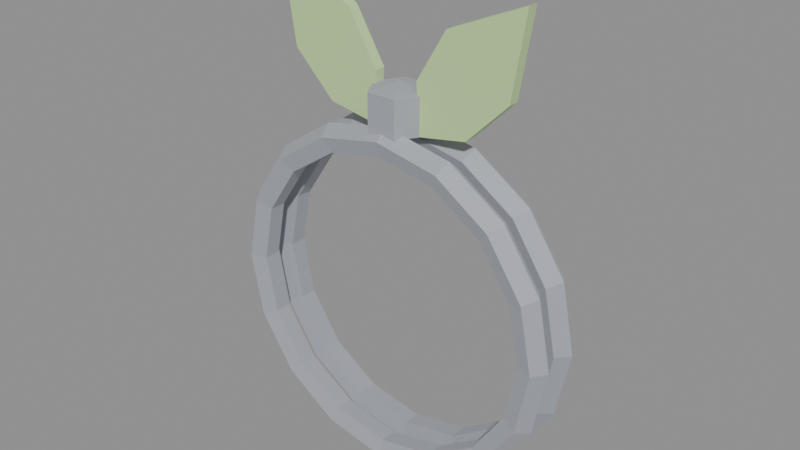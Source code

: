# Source: peace_ring.blend  (saved by Blender 5.2.45; exported with 4.5.12 LTS)
import bpy
from mathutils import Matrix  # noqa: F401  (used for matrix-valued properties, if any)

bpy.ops.wm.read_factory_settings(use_empty=True)
scene = bpy.context.scene
scene.name = 'Scene'

# ---- materials (node trees are filled in below, after node groups)
mat_peace_ring_metal = bpy.data.materials.new('peace_ring_metal')
mat_peace_ring_metal.diffuse_color = (0.55, 0.57, 0.62, 1.0)
mat_peace_ring_stone = bpy.data.materials.new('peace_ring_stone')
mat_peace_ring_stone.diffuse_color = (0.55, 0.78, 0.35, 1.0)

# ---- material node trees
mat_peace_ring_metal.use_nodes = True; mat_peace_ring_metal.node_tree.nodes.clear()
_N = mat_peace_ring_metal.node_tree.nodes; _L = mat_peace_ring_metal.node_tree.links
n0 = _N.new('ShaderNodeBsdfPrincipled'); n0.name = 'Principled BSDF'; n0.location = (-200, 100)
n0.inputs[0].default_value = (0.55, 0.57, 0.62, 1.0)
n0.inputs[1].default_value = 0.8
n0.inputs[2].default_value = 0.86
n0.inputs[10].default_value = 0.005
n1 = _N.new('ShaderNodeOutputMaterial'); n1.name = 'Material Output'; n1.location = (200, 100)
_L.new(n0.outputs[0], n1.inputs[0])
n1.is_active_output = True
mat_peace_ring_stone.use_nodes = True; mat_peace_ring_stone.node_tree.nodes.clear()
_N = mat_peace_ring_stone.node_tree.nodes; _L = mat_peace_ring_stone.node_tree.links
n0 = _N.new('ShaderNodeBsdfPrincipled'); n0.name = 'Principled BSDF'; n0.location = (-200, 100)
n0.inputs[0].default_value = (0.55, 0.78, 0.35, 1.0)
n0.inputs[2].default_value = 0.55
n0.inputs[10].default_value = 0.005
n1 = _N.new('ShaderNodeOutputMaterial'); n1.name = 'Material Output'; n1.location = (200, 100)
_L.new(n0.outputs[0], n1.inputs[0])
n1.is_active_output = True

# ---- meshes
me_a_strand0 = bpy.data.meshes.new('A_Strand0')
me_a_strand0.from_pydata([(0.675, 0.0, 0.0), (0.637, 0.05231, 0.0), (0.5755, 0.03233, 0.0), (0.5755, -0.03233, 0.0), (0.637, -0.05231, 0.0), (0.6236, 0.0, 0.2583), (0.5885, 0.05231, 0.2438), (0.5317, 0.03233, 0.2202), (0.5317, -0.03233, 0.2202), (0.5885, -0.05231, 0.2438), (0.4773, 0.0, 0.4773), (0.4504, 0.05231, 0.4504), (0.4069, 0.03233, 0.4069), (0.4069, -0.03233, 0.4069), (0.4504, -0.05231, 0.4504), (0.2583, 0.0, 0.6236), (0.2438, 0.05231, 0.5885), (0.2202, 0.03233, 0.5317), (0.2202, -0.03233, 0.5317), (0.2438, -0.05231, 0.5885), (4.133e-17, 0.0, 0.675), (3.9e-17, 0.05231, 0.637), (3.524e-17, 0.03233, 0.5755), (3.524e-17, -0.03233, 0.5755), (3.9e-17, -0.05231, 0.637), (-0.2583, 0.0, 0.6236), (-0.2438, 0.05231, 0.5885), (-0.2202, 0.03233, 0.5317), (-0.2202, -0.03233, 0.5317), (-0.2438, -0.05231, 0.5885), (-0.4773, 0.0, 0.4773), (-0.4504, 0.05231, 0.4504), (-0.4069, 0.03233, 0.4069), (-0.4069, -0.03233, 0.4069), (-0.4504, -0.05231, 0.4504), (-0.6236, 0.0, 0.2583), (-0.5885, 0.05231, 0.2438), (-0.5317, 0.03233, 0.2202), (-0.5317, -0.03233, 0.2202), (-0.5885, -0.05231, 0.2438), (-0.675, 0.0, 8.266e-17), (-0.637, 0.05231, 7.801e-17), (-0.5755, 0.03233, 7.048e-17), (-0.5755, -0.03233, 7.048e-17), (-0.637, -0.05231, 7.801e-17), (-0.6236, 0.0, -0.2583), (-0.5885, 0.05231, -0.2438), (-0.5317, 0.03233, -0.2202), (-0.5317, -0.03233, -0.2202), (-0.5885, -0.05231, -0.2438), (-0.4773, 0.0, -0.4773), (-0.4504, 0.05231, -0.4504), (-0.4069, 0.03233, -0.4069), (-0.4069, -0.03233, -0.4069), (-0.4504, -0.05231, -0.4504), (-0.2583, 0.0, -0.6236), (-0.2438, 0.05231, -0.5885), (-0.2202, 0.03233, -0.5317), (-0.2202, -0.03233, -0.5317), (-0.2438, -0.05231, -0.5885), (-1.24e-16, 0.0, -0.675), (-1.17e-16, 0.05231, -0.637), (-1.057e-16, 0.03233, -0.5755), (-1.057e-16, -0.03233, -0.5755), (-1.17e-16, -0.05231, -0.637), (0.2583, 0.0, -0.6236), (0.2438, 0.05231, -0.5885), (0.2202, 0.03233, -0.5317), (0.2202, -0.03233, -0.5317), (0.2438, -0.05231, -0.5885), (0.4773, 0.0, -0.4773), (0.4504, 0.05231, -0.4504), (0.4069, 0.03233, -0.4069), (0.4069, -0.03233, -0.4069), (0.4504, -0.05231, -0.4504), (0.6236, 0.0, -0.2583), (0.5885, 0.05231, -0.2438), (0.5317, 0.03233, -0.2202), (0.5317, -0.03233, -0.2202), (0.5885, -0.05231, -0.2438)], [], [(1, 6, 5, 0), (2, 7, 6, 1), (3, 8, 7, 2), (4, 9, 8, 3), (0, 5, 9, 4), (6, 11, 10, 5), (7, 12, 11, 6), (8, 13, 12, 7), (9, 14, 13, 8), (5, 10, 14, 9), (11, 16, 15, 10), (12, 17, 16, 11), (13, 18, 17, 12), (14, 19, 18, 13), (10, 15, 19, 14), (16, 21, 20, 15), (17, 22, 21, 16), (18, 23, 22, 17), (19, 24, 23, 18), (15, 20, 24, 19), (21, 26, 25, 20), (22, 27, 26, 21), (23, 28, 27, 22), (24, 29, 28, 23), (20, 25, 29, 24), (26, 31, 30, 25), (27, 32, 31, 26), (28, 33, 32, 27), (29, 34, 33, 28), (25, 30, 34, 29), (31, 36, 35, 30), (32, 37, 36, 31), (33, 38, 37, 32), (34, 39, 38, 33), (30, 35, 39, 34), (36, 41, 40, 35), (37, 42, 41, 36), (38, 43, 42, 37), (39, 44, 43, 38), (35, 40, 44, 39), (41, 46, 45, 40), (42, 47, 46, 41), (43, 48, 47, 42), (44, 49, 48, 43), (40, 45, 49, 44), (46, 51, 50, 45), (47, 52, 51, 46), (48, 53, 52, 47), (49, 54, 53, 48), (45, 50, 54, 49), (51, 56, 55, 50), (52, 57, 56, 51), (53, 58, 57, 52), (54, 59, 58, 53), (50, 55, 59, 54), (56, 61, 60, 55), (57, 62, 61, 56), (58, 63, 62, 57), (59, 64, 63, 58), (55, 60, 64, 59), (61, 66, 65, 60), (62, 67, 66, 61), (63, 68, 67, 62), (64, 69, 68, 63), (60, 65, 69, 64), (66, 71, 70, 65), (67, 72, 71, 66), (68, 73, 72, 67), (69, 74, 73, 68), (65, 70, 74, 69), (71, 76, 75, 70), (72, 77, 76, 71), (73, 78, 77, 72), (74, 79, 78, 73), (70, 75, 79, 74), (76, 1, 0, 75), (77, 2, 1, 76), (78, 3, 2, 77), (79, 4, 3, 78), (75, 0, 4, 79)])
me_a_strand0.materials.append(mat_peace_ring_metal)
me_a_strand0.update()
me_a_strand1 = bpy.data.meshes.new('A_Strand1')
me_a_strand1.from_pydata([(0.675, 0.0, 0.0), (0.637, 0.05231, 0.0), (0.5755, 0.03233, 0.0), (0.5755, -0.03233, 0.0), (0.637, -0.05231, 0.0), (0.6236, 0.0, 0.2583), (0.5885, 0.05231, 0.2438), (0.5317, 0.03233, 0.2202), (0.5317, -0.03233, 0.2202), (0.5885, -0.05231, 0.2438), (0.4773, 0.0, 0.4773), (0.4504, 0.05231, 0.4504), (0.4069, 0.03233, 0.4069), (0.4069, -0.03233, 0.4069), (0.4504, -0.05231, 0.4504), (0.2583, 0.0, 0.6236), (0.2438, 0.05231, 0.5885), (0.2202, 0.03233, 0.5317), (0.2202, -0.03233, 0.5317), (0.2438, -0.05231, 0.5885), (4.133e-17, 0.0, 0.675), (3.9e-17, 0.05231, 0.637), (3.524e-17, 0.03233, 0.5755), (3.524e-17, -0.03233, 0.5755), (3.9e-17, -0.05231, 0.637), (-0.2583, 0.0, 0.6236), (-0.2438, 0.05231, 0.5885), (-0.2202, 0.03233, 0.5317), (-0.2202, -0.03233, 0.5317), (-0.2438, -0.05231, 0.5885), (-0.4773, 0.0, 0.4773), (-0.4504, 0.05231, 0.4504), (-0.4069, 0.03233, 0.4069), (-0.4069, -0.03233, 0.4069), (-0.4504, -0.05231, 0.4504), (-0.6236, 0.0, 0.2583), (-0.5885, 0.05231, 0.2438), (-0.5317, 0.03233, 0.2202), (-0.5317, -0.03233, 0.2202), (-0.5885, -0.05231, 0.2438), (-0.675, 0.0, 8.266e-17), (-0.637, 0.05231, 7.801e-17), (-0.5755, 0.03233, 7.048e-17), (-0.5755, -0.03233, 7.048e-17), (-0.637, -0.05231, 7.801e-17), (-0.6236, 0.0, -0.2583), (-0.5885, 0.05231, -0.2438), (-0.5317, 0.03233, -0.2202), (-0.5317, -0.03233, -0.2202), (-0.5885, -0.05231, -0.2438), (-0.4773, 0.0, -0.4773), (-0.4504, 0.05231, -0.4504), (-0.4069, 0.03233, -0.4069), (-0.4069, -0.03233, -0.4069), (-0.4504, -0.05231, -0.4504), (-0.2583, 0.0, -0.6236), (-0.2438, 0.05231, -0.5885), (-0.2202, 0.03233, -0.5317), (-0.2202, -0.03233, -0.5317), (-0.2438, -0.05231, -0.5885), (-1.24e-16, 0.0, -0.675), (-1.17e-16, 0.05231, -0.637), (-1.057e-16, 0.03233, -0.5755), (-1.057e-16, -0.03233, -0.5755), (-1.17e-16, -0.05231, -0.637), (0.2583, 0.0, -0.6236), (0.2438, 0.05231, -0.5885), (0.2202, 0.03233, -0.5317), (0.2202, -0.03233, -0.5317), (0.2438, -0.05231, -0.5885), (0.4773, 0.0, -0.4773), (0.4504, 0.05231, -0.4504), (0.4069, 0.03233, -0.4069), (0.4069, -0.03233, -0.4069), (0.4504, -0.05231, -0.4504), (0.6236, 0.0, -0.2583), (0.5885, 0.05231, -0.2438), (0.5317, 0.03233, -0.2202), (0.5317, -0.03233, -0.2202), (0.5885, -0.05231, -0.2438)], [], [(1, 6, 5, 0), (2, 7, 6, 1), (3, 8, 7, 2), (4, 9, 8, 3), (0, 5, 9, 4), (6, 11, 10, 5), (7, 12, 11, 6), (8, 13, 12, 7), (9, 14, 13, 8), (5, 10, 14, 9), (11, 16, 15, 10), (12, 17, 16, 11), (13, 18, 17, 12), (14, 19, 18, 13), (10, 15, 19, 14), (16, 21, 20, 15), (17, 22, 21, 16), (18, 23, 22, 17), (19, 24, 23, 18), (15, 20, 24, 19), (21, 26, 25, 20), (22, 27, 26, 21), (23, 28, 27, 22), (24, 29, 28, 23), (20, 25, 29, 24), (26, 31, 30, 25), (27, 32, 31, 26), (28, 33, 32, 27), (29, 34, 33, 28), (25, 30, 34, 29), (31, 36, 35, 30), (32, 37, 36, 31), (33, 38, 37, 32), (34, 39, 38, 33), (30, 35, 39, 34), (36, 41, 40, 35), (37, 42, 41, 36), (38, 43, 42, 37), (39, 44, 43, 38), (35, 40, 44, 39), (41, 46, 45, 40), (42, 47, 46, 41), (43, 48, 47, 42), (44, 49, 48, 43), (40, 45, 49, 44), (46, 51, 50, 45), (47, 52, 51, 46), (48, 53, 52, 47), (49, 54, 53, 48), (45, 50, 54, 49), (51, 56, 55, 50), (52, 57, 56, 51), (53, 58, 57, 52), (54, 59, 58, 53), (50, 55, 59, 54), (56, 61, 60, 55), (57, 62, 61, 56), (58, 63, 62, 57), (59, 64, 63, 58), (55, 60, 64, 59), (61, 66, 65, 60), (62, 67, 66, 61), (63, 68, 67, 62), (64, 69, 68, 63), (60, 65, 69, 64), (66, 71, 70, 65), (67, 72, 71, 66), (68, 73, 72, 67), (69, 74, 73, 68), (65, 70, 74, 69), (71, 76, 75, 70), (72, 77, 76, 71), (73, 78, 77, 72), (74, 79, 78, 73), (70, 75, 79, 74), (76, 1, 0, 75), (77, 2, 1, 76), (78, 3, 2, 77), (79, 4, 3, 78), (75, 0, 4, 79)])
me_a_strand1.materials.append(mat_peace_ring_metal)
me_a_strand1.update()
me_c_leaf0 = bpy.data.meshes.new('C_Leaf0')
me_c_leaf0.from_pydata([(0.0, 0.0, 0.0), (0.09, 0.0, 0.1), (0.11, 0.0, 0.26), (0.0, 0.0, 0.46), (-0.11, 0.0, 0.26), (-0.09, 0.0, 0.1)], [], [(0, 1, 2, 3, 4, 5)])
me_c_leaf0.materials.append(mat_peace_ring_stone)
me_c_leaf0.update()
me_c_leaf1 = bpy.data.meshes.new('C_Leaf1')
me_c_leaf1.from_pydata([(0.0, 0.0, 0.0), (0.09, 0.0, 0.1), (0.11, 0.0, 0.26), (0.0, 0.0, 0.46), (-0.11, 0.0, 0.26), (-0.09, 0.0, 0.1)], [], [(0, 1, 2, 3, 4, 5)])
me_c_leaf1.materials.append(mat_peace_ring_stone)
me_c_leaf1.update()
me_d_bud = bpy.data.meshes.new('D_Bud')
me_d_bud.from_pydata([(0.0, 0.0, 0.0), (0.08, 0.0, 0.0), (0.04, 0.06928, 0.0), (-0.04, 0.06928, 0.0), (-0.08, 9.797e-18, 0.0), (-0.04, -0.06928, 0.0), (0.04, -0.06928, 0.0), (0.08, 0.0, 0.1), (0.04, 0.06928, 0.1), (-0.04, 0.06928, 0.1), (-0.08, 9.797e-18, 0.1), (-0.04, -0.06928, 0.1), (0.04, -0.06928, 0.1), (0.0, 0.0, 0.12)], [], [(0, 2, 1), (0, 3, 2), (0, 4, 3), (0, 5, 4), (0, 6, 5), (0, 1, 6), (1, 2, 8, 7), (2, 3, 9, 8), (3, 4, 10, 9), (4, 5, 11, 10), (5, 6, 12, 11), (6, 1, 7, 12), (7, 8, 13), (8, 9, 13), (9, 10, 13), (10, 11, 13), (11, 12, 13), (12, 7, 13)])
me_d_bud.materials.append(mat_peace_ring_metal)
me_d_bud.update()

# ---- objects
ob_item_peace_ring = bpy.data.objects.new('ITEM_peace_ring', None)
ob_a_strand0 = bpy.data.objects.new('A_Strand0', me_a_strand0)
ob_a_strand1 = bpy.data.objects.new('A_Strand1', me_a_strand1)
ob_c_leaf0 = bpy.data.objects.new('C_Leaf0', me_c_leaf0)
ob_c_leaf1 = bpy.data.objects.new('C_Leaf1', me_c_leaf1)
ob_d_bud = bpy.data.objects.new('D_Bud', me_d_bud)

# ---- transforms, parenting, visibility, modifiers, constraints
ob_item_peace_ring.location = (0.0, 0.0, 0.0)
ob_a_strand0.parent = ob_item_peace_ring
ob_a_strand0.location = (0.0, -0.07, 0.0)
ob_a_strand1.parent = ob_item_peace_ring
ob_a_strand1.location = (0.0, 0.07, 0.0)
ob_c_leaf0.parent = ob_item_peace_ring
ob_c_leaf0.location = (-0.098, 0.0, 0.648)
ob_c_leaf0.rotation_euler = (0.0, -0.6632, 0.0)
ob_c_leaf0.scale = (1.4, 1.4, 1.4)
_m = ob_c_leaf0.modifiers.new('Thickness', 'SOLIDIFY')
_m.thickness = 0.03
_m.offset = 0.0
_m.use_even_offset = True
ob_c_leaf1.parent = ob_item_peace_ring
ob_c_leaf1.location = (0.098, 0.0, 0.648)
ob_c_leaf1.rotation_euler = (0.0, 0.6632, 0.0)
ob_c_leaf1.scale = (1.4, 1.4, 1.4)
_m = ob_c_leaf1.modifiers.new('Thickness', 'SOLIDIFY')
_m.thickness = 0.03
_m.offset = 0.0
_m.use_even_offset = True
ob_d_bud.parent = ob_item_peace_ring
ob_d_bud.location = (0.0, 0.0, 0.648)
ob_d_bud.scale = (1.4, 1.4, 1.4)

# ---- collection membership
scene.collection.objects.link(ob_item_peace_ring)
scene.collection.objects.link(ob_a_strand0)
scene.collection.objects.link(ob_a_strand1)
scene.collection.objects.link(ob_c_leaf0)
scene.collection.objects.link(ob_c_leaf1)
scene.collection.objects.link(ob_d_bud)

# ---- scene / render settings (as saved in the file)
scene.frame_start = 1; scene.frame_end = 250; scene.frame_set(1)
scene.render.engine = 'BLENDER_EEVEE_NEXT'
scene.render.bake_bias = 0.0
scene.render.bake_samples = 0
scene.render.compositor_device = 'GPU'
scene.eevee.use_volume_custom_range = False
scene.eevee.fast_gi_thickness_near = 0.1
scene.eevee.fast_gi_thickness_far = 0.0
scene.eevee.ray_tracing_options.screen_trace_thickness = 0.1
bpy.context.view_layer.update()

# ---- added for rendering (the .blend has no active camera and no usable light): camera, sun + grey world if the file has none
cam_auto = bpy.data.cameras.new('AutoCamera')
cam_auto.lens = 50.0
cam_auto.sensor_width = 36.0
cam_auto.clip_end = 1000.0
ob_auto_camera = bpy.data.objects.new('AutoCamera', cam_auto)
scene.collection.objects.link(ob_auto_camera)
ob_auto_camera.location = (2.18735, -2.62481, 2.03752)
ob_auto_camera.rotation_euler = (1.09748, -7.21219e-08, 0.694738)
scene.camera = ob_auto_camera
light_auto_sun = bpy.data.lights.new('AutoSun', 'SUN')
light_auto_sun.energy = 3.0
light_auto_sun.angle = 0.0523599
ob_auto_sun = bpy.data.objects.new('AutoSun', light_auto_sun)
scene.collection.objects.link(ob_auto_sun)
ob_auto_sun.rotation_euler = (0.872665, 0.174533, 0.523599)
if scene.world is None:
    world_auto = bpy.data.worlds.new('AutoWorld')
    world_auto.color = (0.3, 0.3, 0.3)
    scene.world = world_auto
bpy.context.view_layer.update()
